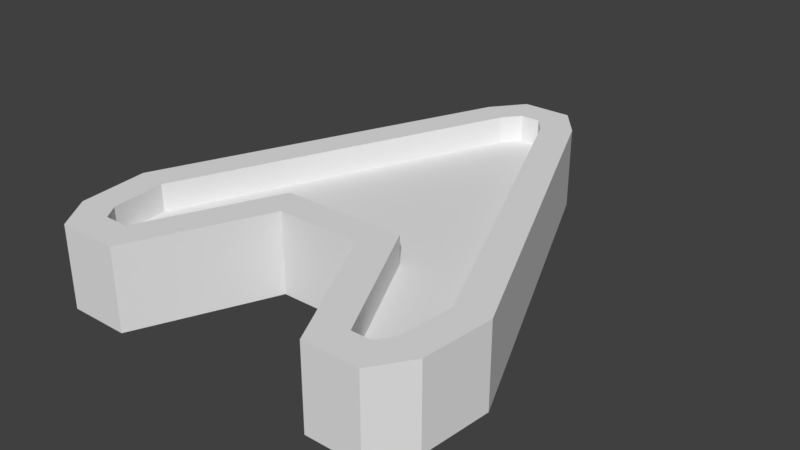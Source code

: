 # Source: arrowParticle.blend  (saved by Blender 2.79.0; exported with 4.5.12 LTS)
import bpy
from mathutils import Matrix  # noqa: F401  (used for matrix-valued properties, if any)

bpy.ops.wm.read_factory_settings(use_empty=True)
scene = bpy.context.scene
scene.name = 'Scene'

# ---- collections
col_collection_1 = bpy.data.collections.new('Collection 1'); scene.collection.children.link(col_collection_1)

# ---- materials (node trees are filled in below, after node groups)
mat_material = bpy.data.materials.new('Material')
mat_material.alpha_threshold = 0.0
mat_material.use_transparent_shadow = False
mat_material.roughness = 0.5
mat_material.line_color = (0.0, 0.0, 0.0, 1.0)

# ---- material node trees

# ---- world
world_world = bpy.data.worlds.new('World'); scene.world = world_world
world_world.color = (0.05088, 0.05088, 0.05088)
world_world.use_sun_shadow = False
world_world.sun_shadow_jitter_overblur = 0.0
world_world.cycles.sampling_method = 'MANUAL'

# ---- meshes
me_cube = bpy.data.meshes.new('Cube')
me_cube.from_pydata([(0.1, 0.7971, 0.05698), (0.04215, 0.87, 0.05698), (-0.04215, 0.87, 0.05698), (-0.1, 0.7971, 0.05698), (0.6181, -0.87, 0.05698), (-0.6181, -0.87, 0.05698), (0.5369, -0.87, 0.05698), (-0.5145, -0.87, 0.05698), (-0.265, -0.3146, 0.05698), (0.2615, -0.3146, 0.05698), (0.6639, -0.8031, 0.05698), (0.6866, -0.5714, 0.05698), (-0.6866, -0.5714, 0.05698), (-0.6639, -0.8031, 0.05698), (0.1049, 1.0, 0.002975), (0.2127, 0.8643, 0.002975), (-0.2127, 0.8643, 0.002975), (-0.1049, 1.0, 0.002975), (0.2127, 0.8643, 0.1715), (0.1049, 1.0, 0.1715), (-0.1049, 1.0, 0.1715), (-0.2127, 0.8643, 0.1715), (0.6867, -1.0, 0.002975), (-0.6867, -1.0, 0.002975), (0.6867, -1.0, 0.1715), (-0.6867, -1.0, 0.1715), (-0.4303, -1.0, 0.002975), (0.4563, -1.0, 0.002975), (0.4563, -1.0, 0.1715), (-0.4303, -1.0, 0.1715), (0.1808, -0.4446, 0.002975), (-0.1808, -0.4446, 0.002975), (-0.1808, -0.4446, 0.1715), (0.1808, -0.4446, 0.1715), (0.8193, -0.5508, 0.002975), (0.7901, -0.849, 0.002975), (-0.7901, -0.849, 0.002975), (-0.8193, -0.5508, 0.002975), (0.7901, -0.849, 0.1715), (0.8193, -0.5508, 0.1715), (-0.8193, -0.5508, 0.1715), (-0.7901, -0.849, 0.1715), (0.6639, -0.8031, 0.1715), (0.6181, -0.87, 0.1715), (0.5369, -0.87, 0.1715), (-0.5145, -0.87, 0.1715), (-0.6181, -0.87, 0.1715), (0.6866, -0.5714, 0.1715), (-0.6639, -0.8031, 0.1715), (0.2615, -0.3146, 0.1715), (-0.6866, -0.5714, 0.1715), (-0.265, -0.3146, 0.1715), (0.1, 0.7971, 0.1715), (-0.1, 0.7971, 0.1715), (-0.04215, 0.87, 0.1715), (0.04215, 0.87, 0.1715)], [], [(1, 2, 3, 12, 13, 5, 7, 8, 9, 6, 4, 10, 11, 0), (8, 51, 49, 9), (3, 53, 50, 12), (7, 45, 51, 8), (9, 49, 44, 6), (0, 52, 55, 1), (10, 42, 47, 11), (2, 54, 53, 3), (12, 50, 48, 13), (1, 55, 54, 2), (4, 43, 42, 10), (5, 46, 45, 7), (11, 47, 52, 0), (6, 44, 43, 4), (13, 48, 46, 5), (19, 14, 17, 20), (18, 19, 20, 21, 40, 50, 53, 54, 55, 52, 47, 39), (23, 25, 41, 36), (14, 19, 18, 15), (16, 21, 20, 17), (33, 30, 27, 28), (15, 18, 39, 34), (37, 40, 21, 16), (26, 29, 25, 23), (22, 24, 28, 27), (35, 38, 24, 22), (32, 31, 30, 33), (31, 32, 29, 26), (34, 39, 38, 35), (40, 37, 36, 41), (14, 15, 34, 35, 22, 27, 30, 31, 26, 23, 36, 37, 16, 17), (39, 47, 42, 43, 44, 49, 51, 45, 46, 48, 50, 40, 41, 25, 29, 32, 33, 28, 24, 38)])
me_cube.materials.append(mat_material)
me_cube.use_remesh_preserve_volume = False
me_cube.use_remesh_preserve_attributes = False
me_cube.use_mirror_vertex_groups = False
me_cube.update()

# ---- objects
ob_cube = bpy.data.objects.new('Cube', me_cube)

# ---- transforms, parenting, visibility, modifiers, constraints
ob_cube.location = (0.0, 0.0, -0.00237)
ob_cube.lock_rotations_4d = False
ob_cube.empty_display_type = 'ARROWS'
ob_cube.lineart.crease_threshold = 0.0
_m = ob_cube.modifiers.new('Mirror', 'MIRROR')
_m.use_axis = (False, False, True)
_m.merge_threshold = 0.1

# ---- collection membership
col_collection_1.objects.link(ob_cube)

# ---- scene / render settings (as saved in the file)
scene.frame_start = 1; scene.frame_end = 250; scene.frame_set(1)
scene.render.engine = 'BLENDER_EEVEE_NEXT'
scene.render.resolution_percentage = 50
scene.render.dither_intensity = 0.0
scene.cycles.use_denoising = False
scene.cycles.samples = 128
scene.cycles.sampling_pattern = 'TABULATED_SOBOL'
scene.cycles.use_adaptive_sampling = False
scene.cycles.use_light_tree = False
scene.cycles.blur_glossy = 0.0
scene.cycles.sample_clamp_indirect = 0.0
scene.view_settings.view_transform = 'Standard'
bpy.context.view_layer.update()

# ---- added for rendering (the .blend has no active camera and no usable light): camera, sun
cam_auto = bpy.data.cameras.new('AutoCamera')
cam_auto.lens = 50.0
cam_auto.sensor_width = 36.0
cam_auto.clip_end = 1000.0
ob_auto_camera = bpy.data.objects.new('AutoCamera', cam_auto)
scene.collection.objects.link(ob_auto_camera)
ob_auto_camera.location = (2.41311, -2.89573, 1.92812)
ob_auto_camera.rotation_euler = (1.09748, -7.21219e-08, 0.694738)
scene.camera = ob_auto_camera
light_auto_sun = bpy.data.lights.new('AutoSun', 'SUN')
light_auto_sun.energy = 3.0
light_auto_sun.angle = 0.0523599
ob_auto_sun = bpy.data.objects.new('AutoSun', light_auto_sun)
scene.collection.objects.link(ob_auto_sun)
ob_auto_sun.rotation_euler = (0.872665, 0.174533, 0.523599)
bpy.context.view_layer.update()
